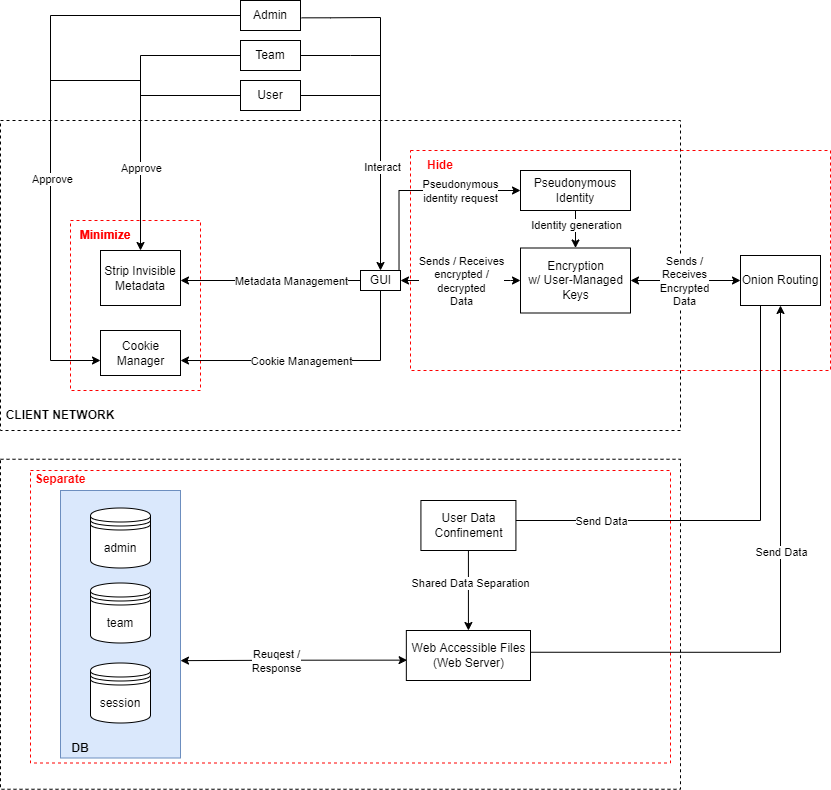

The diagram above was exported from draw.io. Its source (the exported page's mxGraphModel, read from the mxfile embedded in the PNG):
<mxGraphModel dx="2249" dy="754" grid="1" gridSize="10" guides="1" tooltips="1" connect="1" arrows="1" fold="1" page="1" pageScale="1" pageWidth="827" pageHeight="1169" math="0" shadow="0">
  <root>
    <mxCell id="0" />
    <mxCell id="1" parent="0" />
    <mxCell id="rRXfA76ND4KJ0TkL8l6--1" value="" style="horizontal=0;dashed=1;fontColor=#000000;strokeColor=#000000;fillColor=default;" vertex="1" parent="1">
      <mxGeometry x="-140" y="498.75" width="680" height="330" as="geometry">
        <mxRectangle x="-140" y="160" width="40" height="110" as="alternateBounds" />
      </mxGeometry>
    </mxCell>
    <mxCell id="rRXfA76ND4KJ0TkL8l6--2" value="" style="rounded=0;whiteSpace=wrap;html=1;fillColor=none;dashed=1;strokeColor=#FF0000;" vertex="1" parent="1">
      <mxGeometry x="-110" y="510" width="640" height="292.5" as="geometry" />
    </mxCell>
    <mxCell id="rRXfA76ND4KJ0TkL8l6--3" value="" style="rounded=0;whiteSpace=wrap;html=1;strokeColor=#6c8ebf;fillColor=#dae8fc;" vertex="1" parent="1">
      <mxGeometry x="-80" y="530" width="120" height="267.5" as="geometry" />
    </mxCell>
    <mxCell id="rRXfA76ND4KJ0TkL8l6--4" value="" style="horizontal=0;dashed=1;fontColor=#000000;strokeColor=#000000;fillColor=default;" vertex="1" parent="1">
      <mxGeometry x="-140" y="160" width="680" height="310" as="geometry">
        <mxRectangle x="-140" y="160" width="40" height="110" as="alternateBounds" />
      </mxGeometry>
    </mxCell>
    <mxCell id="rRXfA76ND4KJ0TkL8l6--5" value="" style="rounded=0;whiteSpace=wrap;html=1;fillColor=none;dashed=1;strokeColor=#FF0000;" vertex="1" parent="1">
      <mxGeometry x="-70" y="260" width="130" height="170" as="geometry" />
    </mxCell>
    <mxCell id="rRXfA76ND4KJ0TkL8l6--6" value="" style="rounded=0;whiteSpace=wrap;html=1;fillColor=none;dashed=1;strokeColor=#FF0000;" vertex="1" parent="1">
      <mxGeometry x="270" y="190" width="420" height="220" as="geometry" />
    </mxCell>
    <mxCell id="rRXfA76ND4KJ0TkL8l6--7" style="edgeStyle=orthogonalEdgeStyle;rounded=0;orthogonalLoop=1;jettySize=auto;html=1;" edge="1" parent="1" source="rRXfA76ND4KJ0TkL8l6--13">
      <mxGeometry relative="1" as="geometry">
        <mxPoint x="40" y="320" as="targetPoint" />
        <Array as="points">
          <mxPoint x="40" y="320" />
        </Array>
      </mxGeometry>
    </mxCell>
    <mxCell id="rRXfA76ND4KJ0TkL8l6--8" value="Metadata Management" style="edgeLabel;html=1;align=center;verticalAlign=middle;resizable=0;points=[];" vertex="1" connectable="0" parent="rRXfA76ND4KJ0TkL8l6--7">
      <mxGeometry x="-0.3519" relative="1" as="geometry">
        <mxPoint x="-12" as="offset" />
      </mxGeometry>
    </mxCell>
    <mxCell id="rRXfA76ND4KJ0TkL8l6--9" style="edgeStyle=orthogonalEdgeStyle;rounded=0;orthogonalLoop=1;jettySize=auto;html=1;fontColor=#000000;endArrow=classic;endFill=1;startSize=6;endSize=6;startArrow=classic;startFill=1;exitX=1;exitY=0.5;exitDx=0;exitDy=0;entryX=0;entryY=0.5;entryDx=0;entryDy=0;" edge="1" parent="1" source="rRXfA76ND4KJ0TkL8l6--13" target="rRXfA76ND4KJ0TkL8l6--17">
      <mxGeometry relative="1" as="geometry">
        <mxPoint x="400" y="320" as="targetPoint" />
        <mxPoint x="269.9999999999998" y="319.76" as="sourcePoint" />
        <Array as="points">
          <mxPoint x="370" y="320" />
          <mxPoint x="370" y="320" />
        </Array>
      </mxGeometry>
    </mxCell>
    <mxCell id="rRXfA76ND4KJ0TkL8l6--10" value="Sends / Receives&lt;br&gt;encrypted /&lt;br&gt;decrypted&lt;br&gt;Data" style="edgeLabel;html=1;align=center;verticalAlign=middle;resizable=0;points=[];fontColor=#000000;" vertex="1" connectable="0" parent="rRXfA76ND4KJ0TkL8l6--9">
      <mxGeometry x="-0.1495" y="1" relative="1" as="geometry">
        <mxPoint x="9" y="1" as="offset" />
      </mxGeometry>
    </mxCell>
    <mxCell id="rRXfA76ND4KJ0TkL8l6--11" style="edgeStyle=orthogonalEdgeStyle;rounded=0;orthogonalLoop=1;jettySize=auto;html=1;fontColor=#000000;startArrow=none;startFill=0;endArrow=classic;endFill=1;startSize=6;endSize=6;entryX=1;entryY=0.667;entryDx=0;entryDy=0;entryPerimeter=0;" edge="1" parent="1" source="rRXfA76ND4KJ0TkL8l6--13" target="rRXfA76ND4KJ0TkL8l6--14">
      <mxGeometry relative="1" as="geometry">
        <mxPoint x="239.99999999999977" y="400" as="targetPoint" />
        <Array as="points">
          <mxPoint x="240" y="400" />
        </Array>
      </mxGeometry>
    </mxCell>
    <mxCell id="rRXfA76ND4KJ0TkL8l6--12" value="Cookie Management" style="edgeLabel;html=1;align=center;verticalAlign=middle;resizable=0;points=[];fontColor=#000000;" vertex="1" connectable="0" parent="rRXfA76ND4KJ0TkL8l6--11">
      <mxGeometry x="0.2256" relative="1" as="geometry">
        <mxPoint x="15" as="offset" />
      </mxGeometry>
    </mxCell>
    <mxCell id="rRXfA76ND4KJ0TkL8l6--13" value="GUI" style="html=1;" vertex="1" parent="1">
      <mxGeometry x="220" y="310" width="40" height="20" as="geometry" />
    </mxCell>
    <mxCell id="rRXfA76ND4KJ0TkL8l6--14" value="Cookie&lt;br&gt;Manager" style="html=1;" vertex="1" parent="1">
      <mxGeometry x="-40" y="370" width="80" height="45" as="geometry" />
    </mxCell>
    <mxCell id="rRXfA76ND4KJ0TkL8l6--15" style="edgeStyle=orthogonalEdgeStyle;rounded=0;orthogonalLoop=1;jettySize=auto;html=1;fontColor=#000000;startArrow=none;startFill=0;endArrow=classic;endFill=1;startSize=6;endSize=6;exitX=0.25;exitY=1;exitDx=0;exitDy=0;entryX=0.5;entryY=0;entryDx=0;entryDy=0;" edge="1" parent="1" source="rRXfA76ND4KJ0TkL8l6--41" target="rRXfA76ND4KJ0TkL8l6--20">
      <mxGeometry relative="1" as="geometry">
        <Array as="points">
          <mxPoint x="620" y="560" />
          <mxPoint x="328" y="560" />
        </Array>
      </mxGeometry>
    </mxCell>
    <mxCell id="rRXfA76ND4KJ0TkL8l6--16" value="Send Data" style="edgeLabel;html=1;align=center;verticalAlign=middle;resizable=0;points=[];fontColor=#000000;" vertex="1" connectable="0" parent="rRXfA76ND4KJ0TkL8l6--15">
      <mxGeometry x="0.361" y="1" relative="1" as="geometry">
        <mxPoint x="-16" y="-1" as="offset" />
      </mxGeometry>
    </mxCell>
    <mxCell id="rRXfA76ND4KJ0TkL8l6--17" value="Encryption&lt;br&gt;w/ User-Managed&lt;br&gt;Keys" style="html=1;" vertex="1" parent="1">
      <mxGeometry x="380" y="287.5" width="110" height="65" as="geometry" />
    </mxCell>
    <mxCell id="rRXfA76ND4KJ0TkL8l6--18" style="edgeStyle=orthogonalEdgeStyle;rounded=0;orthogonalLoop=1;jettySize=auto;html=1;fontColor=#000000;startArrow=none;startFill=0;endArrow=classic;endFill=1;startSize=6;endSize=6;entryX=0.5;entryY=0;entryDx=0;entryDy=0;" edge="1" parent="1" source="rRXfA76ND4KJ0TkL8l6--20" target="rRXfA76ND4KJ0TkL8l6--57">
      <mxGeometry relative="1" as="geometry">
        <Array as="points" />
      </mxGeometry>
    </mxCell>
    <mxCell id="rRXfA76ND4KJ0TkL8l6--19" value="Shared Data Separation" style="edgeLabel;html=1;align=center;verticalAlign=middle;resizable=0;points=[];fontColor=#000000;" vertex="1" connectable="0" parent="rRXfA76ND4KJ0TkL8l6--18">
      <mxGeometry x="0.1849" y="1" relative="1" as="geometry">
        <mxPoint x="1" y="-15" as="offset" />
      </mxGeometry>
    </mxCell>
    <mxCell id="rRXfA76ND4KJ0TkL8l6--20" value="User Data&lt;br&gt;Confinement" style="html=1;" vertex="1" parent="1">
      <mxGeometry x="280.42" y="540" width="95" height="50" as="geometry" />
    </mxCell>
    <mxCell id="rRXfA76ND4KJ0TkL8l6--21" value="Strip Invisible Metadata" style="rounded=0;whiteSpace=wrap;html=1;" vertex="1" parent="1">
      <mxGeometry x="-40" y="290" width="80" height="55" as="geometry" />
    </mxCell>
    <mxCell id="rRXfA76ND4KJ0TkL8l6--22" style="edgeStyle=orthogonalEdgeStyle;rounded=0;orthogonalLoop=1;jettySize=auto;html=1;fontColor=#FF0000;endArrow=none;endFill=0;" edge="1" parent="1" source="rRXfA76ND4KJ0TkL8l6--24">
      <mxGeometry relative="1" as="geometry">
        <mxPoint x="240" y="135" as="targetPoint" />
        <Array as="points">
          <mxPoint x="240" y="135" />
        </Array>
      </mxGeometry>
    </mxCell>
    <mxCell id="rRXfA76ND4KJ0TkL8l6--23" style="edgeStyle=orthogonalEdgeStyle;rounded=0;orthogonalLoop=1;jettySize=auto;html=1;fontColor=#FF0000;endArrow=none;endFill=0;startSize=6;endSize=6;" edge="1" parent="1" source="rRXfA76ND4KJ0TkL8l6--24">
      <mxGeometry relative="1" as="geometry">
        <mxPoint y="140" as="targetPoint" />
        <Array as="points">
          <mxPoint y="135" />
        </Array>
      </mxGeometry>
    </mxCell>
    <mxCell id="rRXfA76ND4KJ0TkL8l6--24" value="User" style="rounded=0;whiteSpace=wrap;html=1;" vertex="1" parent="1">
      <mxGeometry x="100" y="120" width="60" height="30" as="geometry" />
    </mxCell>
    <mxCell id="rRXfA76ND4KJ0TkL8l6--25" style="edgeStyle=orthogonalEdgeStyle;rounded=0;orthogonalLoop=1;jettySize=auto;html=1;fontColor=#FF0000;endArrow=classic;endFill=1;entryX=0.5;entryY=0;entryDx=0;entryDy=0;exitX=1.018;exitY=0.578;exitDx=0;exitDy=0;exitPerimeter=0;" edge="1" parent="1" source="rRXfA76ND4KJ0TkL8l6--28" target="rRXfA76ND4KJ0TkL8l6--13">
      <mxGeometry relative="1" as="geometry">
        <mxPoint x="240" y="25" as="targetPoint" />
        <Array as="points">
          <mxPoint x="190" y="57" />
          <mxPoint x="240" y="57" />
        </Array>
      </mxGeometry>
    </mxCell>
    <mxCell id="rRXfA76ND4KJ0TkL8l6--26" value="Interact" style="edgeLabel;html=1;align=center;verticalAlign=middle;resizable=0;points=[];fontColor=#000000;" vertex="1" connectable="0" parent="rRXfA76ND4KJ0TkL8l6--25">
      <mxGeometry x="0.3725" y="1" relative="1" as="geometry">
        <mxPoint as="offset" />
      </mxGeometry>
    </mxCell>
    <mxCell id="rRXfA76ND4KJ0TkL8l6--27" style="edgeStyle=orthogonalEdgeStyle;rounded=0;orthogonalLoop=1;jettySize=auto;html=1;fontColor=#FF0000;endArrow=none;endFill=0;startSize=6;endSize=6;" edge="1" parent="1" source="rRXfA76ND4KJ0TkL8l6--28">
      <mxGeometry relative="1" as="geometry">
        <mxPoint x="-90" y="220" as="targetPoint" />
      </mxGeometry>
    </mxCell>
    <mxCell id="rRXfA76ND4KJ0TkL8l6--28" value="Admin" style="rounded=0;whiteSpace=wrap;html=1;" vertex="1" parent="1">
      <mxGeometry x="100" y="40" width="60" height="30" as="geometry" />
    </mxCell>
    <mxCell id="rRXfA76ND4KJ0TkL8l6--29" style="edgeStyle=orthogonalEdgeStyle;rounded=0;orthogonalLoop=1;jettySize=auto;html=1;exitX=0;exitY=0.5;exitDx=0;exitDy=0;" edge="1" parent="1" source="rRXfA76ND4KJ0TkL8l6--32">
      <mxGeometry relative="1" as="geometry">
        <mxPoint y="290" as="targetPoint" />
        <Array as="points">
          <mxPoint y="95" />
        </Array>
      </mxGeometry>
    </mxCell>
    <mxCell id="rRXfA76ND4KJ0TkL8l6--30" value="Approve" style="edgeLabel;html=1;align=center;verticalAlign=middle;resizable=0;points=[];" vertex="1" connectable="0" parent="rRXfA76ND4KJ0TkL8l6--29">
      <mxGeometry x="0.3042" relative="1" as="geometry">
        <mxPoint y="20" as="offset" />
      </mxGeometry>
    </mxCell>
    <mxCell id="rRXfA76ND4KJ0TkL8l6--31" style="edgeStyle=orthogonalEdgeStyle;rounded=0;orthogonalLoop=1;jettySize=auto;html=1;exitX=1;exitY=0.5;exitDx=0;exitDy=0;fontColor=#FF0000;endArrow=none;endFill=0;" edge="1" parent="1" source="rRXfA76ND4KJ0TkL8l6--32">
      <mxGeometry relative="1" as="geometry">
        <mxPoint x="240" y="95" as="targetPoint" />
        <Array as="points">
          <mxPoint x="210" y="95" />
          <mxPoint x="210" y="95" />
        </Array>
      </mxGeometry>
    </mxCell>
    <mxCell id="rRXfA76ND4KJ0TkL8l6--32" value="Team" style="rounded=0;whiteSpace=wrap;html=1;" vertex="1" parent="1">
      <mxGeometry x="100" y="80" width="60" height="30" as="geometry" />
    </mxCell>
    <mxCell id="rRXfA76ND4KJ0TkL8l6--33" style="edgeStyle=elbowEdgeStyle;rounded=0;orthogonalLoop=1;jettySize=auto;html=1;entryX=0;entryY=0.5;entryDx=0;entryDy=0;" edge="1" parent="1" source="rRXfA76ND4KJ0TkL8l6--24" target="rRXfA76ND4KJ0TkL8l6--24">
      <mxGeometry relative="1" as="geometry" />
    </mxCell>
    <mxCell id="rRXfA76ND4KJ0TkL8l6--34" value="" style="endArrow=classic;html=1;rounded=0;" edge="1" parent="1">
      <mxGeometry width="50" height="50" relative="1" as="geometry">
        <mxPoint x="-90" y="400" as="sourcePoint" />
        <mxPoint x="-40" y="400" as="targetPoint" />
      </mxGeometry>
    </mxCell>
    <mxCell id="rRXfA76ND4KJ0TkL8l6--35" value="" style="endArrow=none;html=1;rounded=0;" edge="1" parent="1">
      <mxGeometry width="50" height="50" relative="1" as="geometry">
        <mxPoint x="-90" y="400" as="sourcePoint" />
        <mxPoint x="-90" y="200" as="targetPoint" />
      </mxGeometry>
    </mxCell>
    <mxCell id="rRXfA76ND4KJ0TkL8l6--36" value="&lt;font color=&quot;#000000&quot;&gt;Approve&lt;/font&gt;" style="edgeLabel;html=1;align=center;verticalAlign=middle;resizable=0;points=[];fontColor=#FF0000;" vertex="1" connectable="0" parent="rRXfA76ND4KJ0TkL8l6--35">
      <mxGeometry x="0.8154" y="-1" relative="1" as="geometry">
        <mxPoint as="offset" />
      </mxGeometry>
    </mxCell>
    <mxCell id="rRXfA76ND4KJ0TkL8l6--37" value="" style="endArrow=none;html=1;rounded=0;" edge="1" parent="1">
      <mxGeometry width="50" height="50" relative="1" as="geometry">
        <mxPoint x="-90" y="120" as="sourcePoint" />
        <mxPoint y="120" as="targetPoint" />
      </mxGeometry>
    </mxCell>
    <mxCell id="rRXfA76ND4KJ0TkL8l6--38" value="&lt;b&gt;&lt;font color=&quot;#ff0000&quot;&gt;Minimize&lt;/font&gt;&lt;/b&gt;" style="text;html=1;strokeColor=none;fillColor=none;align=center;verticalAlign=middle;whiteSpace=wrap;rounded=0;dashed=1;" vertex="1" parent="1">
      <mxGeometry x="-65" y="260" width="60" height="30" as="geometry" />
    </mxCell>
    <mxCell id="rRXfA76ND4KJ0TkL8l6--39" style="edgeStyle=orthogonalEdgeStyle;rounded=0;orthogonalLoop=1;jettySize=auto;html=1;fontColor=#000000;startArrow=classic;startFill=1;endArrow=none;endFill=0;startSize=6;endSize=6;entryX=0.999;entryY=0.435;entryDx=0;entryDy=0;entryPerimeter=0;" edge="1" parent="1" source="rRXfA76ND4KJ0TkL8l6--41" target="rRXfA76ND4KJ0TkL8l6--57">
      <mxGeometry relative="1" as="geometry">
        <mxPoint x="530" y="630" as="targetPoint" />
        <Array as="points">
          <mxPoint x="640" y="692" />
        </Array>
      </mxGeometry>
    </mxCell>
    <mxCell id="rRXfA76ND4KJ0TkL8l6--40" value="Send Data" style="edgeLabel;html=1;align=center;verticalAlign=middle;resizable=0;points=[];fontColor=#000000;" vertex="1" connectable="0" parent="rRXfA76ND4KJ0TkL8l6--39">
      <mxGeometry x="-0.176" relative="1" as="geometry">
        <mxPoint as="offset" />
      </mxGeometry>
    </mxCell>
    <mxCell id="rRXfA76ND4KJ0TkL8l6--41" value="Onion Routing" style="rounded=0;whiteSpace=wrap;html=1;fontColor=#000000;strokeColor=#000000;fillColor=default;" vertex="1" parent="1">
      <mxGeometry x="600" y="295" width="80" height="50" as="geometry" />
    </mxCell>
    <mxCell id="rRXfA76ND4KJ0TkL8l6--42" style="edgeStyle=orthogonalEdgeStyle;rounded=0;orthogonalLoop=1;jettySize=auto;html=1;fontColor=#000000;startArrow=classic;startFill=1;endArrow=none;endFill=0;startSize=6;endSize=6;entryX=0.963;entryY=-0.036;entryDx=0;entryDy=0;entryPerimeter=0;" edge="1" parent="1" source="rRXfA76ND4KJ0TkL8l6--46" target="rRXfA76ND4KJ0TkL8l6--13">
      <mxGeometry relative="1" as="geometry">
        <mxPoint x="260" y="250" as="targetPoint" />
      </mxGeometry>
    </mxCell>
    <mxCell id="rRXfA76ND4KJ0TkL8l6--43" value="Pseudonymous&lt;br&gt;identity request" style="edgeLabel;html=1;align=center;verticalAlign=middle;resizable=0;points=[];fontColor=#000000;" vertex="1" connectable="0" parent="rRXfA76ND4KJ0TkL8l6--42">
      <mxGeometry x="-0.9189" y="-1" relative="1" as="geometry">
        <mxPoint x="-53" y="1" as="offset" />
      </mxGeometry>
    </mxCell>
    <mxCell id="rRXfA76ND4KJ0TkL8l6--44" style="edgeStyle=orthogonalEdgeStyle;rounded=0;orthogonalLoop=1;jettySize=auto;html=1;entryX=0.5;entryY=0;entryDx=0;entryDy=0;fontColor=#000000;startArrow=none;startFill=0;endArrow=classic;endFill=1;startSize=6;endSize=6;" edge="1" parent="1" source="rRXfA76ND4KJ0TkL8l6--46" target="rRXfA76ND4KJ0TkL8l6--17">
      <mxGeometry relative="1" as="geometry" />
    </mxCell>
    <mxCell id="rRXfA76ND4KJ0TkL8l6--45" value="Identity generation" style="edgeLabel;html=1;align=center;verticalAlign=middle;resizable=0;points=[];fontColor=#000000;" vertex="1" connectable="0" parent="rRXfA76ND4KJ0TkL8l6--44">
      <mxGeometry x="-0.8098" y="1" relative="1" as="geometry">
        <mxPoint x="-1" y="10" as="offset" />
      </mxGeometry>
    </mxCell>
    <mxCell id="rRXfA76ND4KJ0TkL8l6--46" value="Pseudonymous&lt;br&gt;Identity" style="rounded=0;whiteSpace=wrap;html=1;fontColor=#000000;strokeColor=#000000;fillColor=default;" vertex="1" parent="1">
      <mxGeometry x="380" y="210" width="110" height="40" as="geometry" />
    </mxCell>
    <mxCell id="rRXfA76ND4KJ0TkL8l6--47" style="edgeStyle=orthogonalEdgeStyle;rounded=0;orthogonalLoop=1;jettySize=auto;html=1;fontColor=#000000;endArrow=classic;endFill=1;startSize=6;endSize=6;startArrow=classic;startFill=1;exitX=1;exitY=0.5;exitDx=0;exitDy=0;entryX=0;entryY=0.5;entryDx=0;entryDy=0;" edge="1" parent="1" source="rRXfA76ND4KJ0TkL8l6--17" target="rRXfA76ND4KJ0TkL8l6--41">
      <mxGeometry relative="1" as="geometry">
        <mxPoint x="600" y="320" as="targetPoint" />
        <mxPoint x="520" y="320" as="sourcePoint" />
        <Array as="points" />
      </mxGeometry>
    </mxCell>
    <mxCell id="rRXfA76ND4KJ0TkL8l6--48" value="Sends /&lt;br&gt;Receives&lt;br&gt;Encrypted&lt;br&gt;Data" style="edgeLabel;html=1;align=center;verticalAlign=middle;resizable=0;points=[];fontColor=#000000;" vertex="1" connectable="0" parent="rRXfA76ND4KJ0TkL8l6--47">
      <mxGeometry x="-0.1495" y="1" relative="1" as="geometry">
        <mxPoint x="6" y="1" as="offset" />
      </mxGeometry>
    </mxCell>
    <mxCell id="rRXfA76ND4KJ0TkL8l6--49" value="session" style="shape=datastore;whiteSpace=wrap;html=1;fontColor=#000000;strokeColor=#000000;fillColor=default;" vertex="1" parent="1">
      <mxGeometry x="-50" y="702.5" width="60" height="60" as="geometry" />
    </mxCell>
    <mxCell id="rRXfA76ND4KJ0TkL8l6--50" value="team" style="shape=datastore;whiteSpace=wrap;html=1;fontColor=#000000;strokeColor=#000000;fillColor=default;" vertex="1" parent="1">
      <mxGeometry x="-50" y="622.5" width="60" height="60" as="geometry" />
    </mxCell>
    <mxCell id="rRXfA76ND4KJ0TkL8l6--51" value="admin" style="shape=datastore;whiteSpace=wrap;html=1;fontColor=#000000;strokeColor=#000000;fillColor=default;" vertex="1" parent="1">
      <mxGeometry x="-50" y="547.5" width="60" height="60" as="geometry" />
    </mxCell>
    <mxCell id="rRXfA76ND4KJ0TkL8l6--52" value="&lt;b&gt;&lt;font color=&quot;#ff0000&quot;&gt;Hide&lt;/font&gt;&lt;/b&gt;" style="text;html=1;strokeColor=none;fillColor=none;align=center;verticalAlign=middle;whiteSpace=wrap;rounded=0;fontColor=#000000;" vertex="1" parent="1">
      <mxGeometry x="270" y="190" width="60" height="30" as="geometry" />
    </mxCell>
    <mxCell id="rRXfA76ND4KJ0TkL8l6--53" value="&lt;b&gt;CLIENT NETWORK&lt;/b&gt;" style="text;html=1;strokeColor=none;fillColor=none;align=center;verticalAlign=middle;whiteSpace=wrap;rounded=0;dashed=1;fontColor=#000000;" vertex="1" parent="1">
      <mxGeometry x="-140" y="440" width="120" height="30" as="geometry" />
    </mxCell>
    <mxCell id="rRXfA76ND4KJ0TkL8l6--54" value="&lt;b&gt;DB&lt;/b&gt;" style="text;html=1;strokeColor=none;fillColor=none;align=center;verticalAlign=middle;whiteSpace=wrap;rounded=0;fontColor=#000000;" vertex="1" parent="1">
      <mxGeometry x="-90" y="772.5" width="60" height="30" as="geometry" />
    </mxCell>
    <mxCell id="rRXfA76ND4KJ0TkL8l6--55" style="edgeStyle=orthogonalEdgeStyle;rounded=0;orthogonalLoop=1;jettySize=auto;html=1;fontColor=#000000;startArrow=classic;startFill=1;endArrow=classic;endFill=1;startSize=6;endSize=6;exitX=0.006;exitY=0.593;exitDx=0;exitDy=0;entryX=1;entryY=0.636;entryDx=0;entryDy=0;entryPerimeter=0;exitPerimeter=0;" edge="1" parent="1" source="rRXfA76ND4KJ0TkL8l6--57" target="rRXfA76ND4KJ0TkL8l6--3">
      <mxGeometry relative="1" as="geometry">
        <mxPoint x="421.36576000000014" y="623.2400000000002" as="sourcePoint" />
        <mxPoint x="40" y="690" as="targetPoint" />
        <Array as="points" />
      </mxGeometry>
    </mxCell>
    <mxCell id="rRXfA76ND4KJ0TkL8l6--56" value="Reuqest /&lt;br&gt;Response" style="edgeLabel;html=1;align=center;verticalAlign=middle;resizable=0;points=[];fontColor=#000000;" vertex="1" connectable="0" parent="rRXfA76ND4KJ0TkL8l6--55">
      <mxGeometry x="0.2196" relative="1" as="geometry">
        <mxPoint x="7" as="offset" />
      </mxGeometry>
    </mxCell>
    <mxCell id="rRXfA76ND4KJ0TkL8l6--57" value="Web Accessible Files&lt;br&gt;(Web Server)" style="html=1;" vertex="1" parent="1">
      <mxGeometry x="265.84000000000003" y="670" width="124.16" height="50" as="geometry" />
    </mxCell>
    <mxCell id="rRXfA76ND4KJ0TkL8l6--58" value="&lt;b&gt;&lt;font color=&quot;#ff0000&quot;&gt;Minimize&lt;/font&gt;&lt;/b&gt;" style="text;html=1;strokeColor=none;fillColor=none;align=center;verticalAlign=middle;whiteSpace=wrap;rounded=0;dashed=1;" vertex="1" parent="1">
      <mxGeometry x="-65" y="260" width="60" height="30" as="geometry" />
    </mxCell>
    <mxCell id="rRXfA76ND4KJ0TkL8l6--59" value="&lt;b&gt;&lt;font color=&quot;#ff0000&quot;&gt;Separate&lt;/font&gt;&lt;/b&gt;" style="text;html=1;strokeColor=none;fillColor=none;align=center;verticalAlign=middle;whiteSpace=wrap;rounded=0;dashed=1;" vertex="1" parent="1">
      <mxGeometry x="-110" y="504" width="60" height="30" as="geometry" />
    </mxCell>
  </root>
</mxGraphModel>